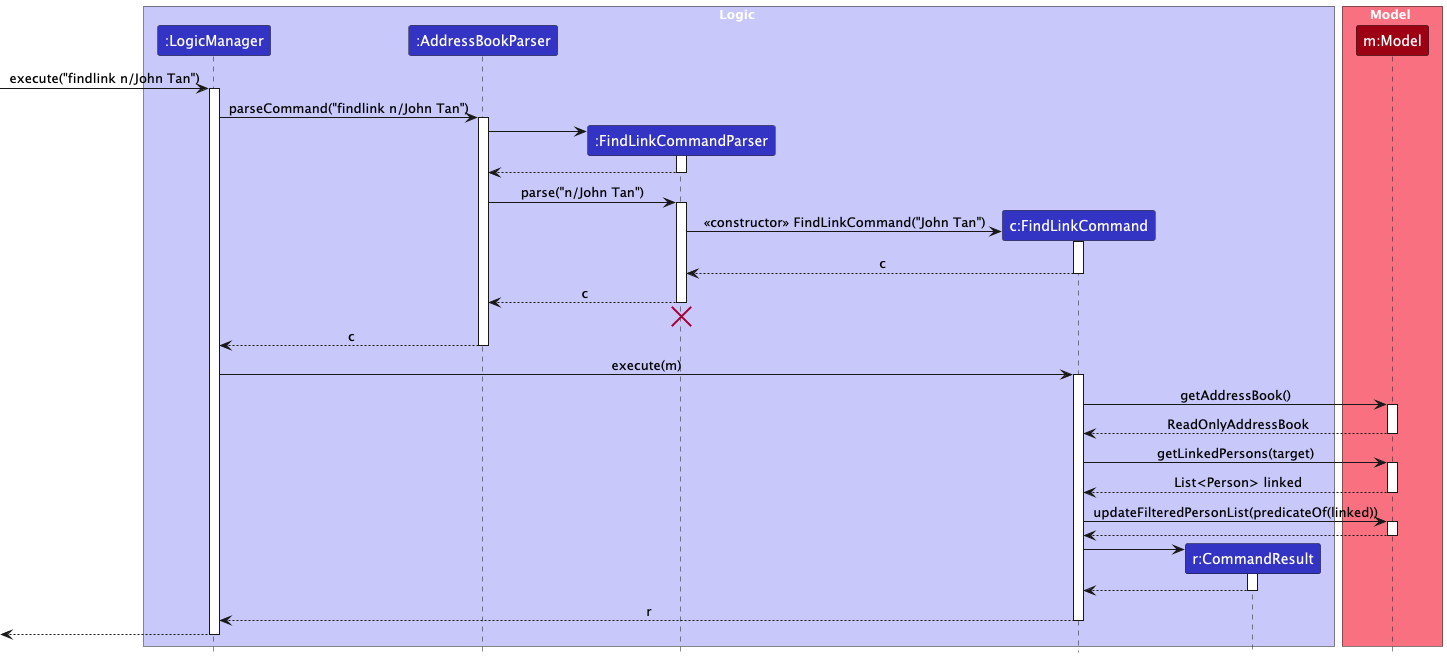

The diagram above was rendered by PlantUML. Its source (embedded in the PNG):
@startuml
!include style.puml
skinparam ArrowFontStyle plain

box Logic LOGIC_COLOR_T1
participant ":LogicManager" as LogicManager LOGIC_COLOR
participant ":AddressBookParser" as AddressBookParser LOGIC_COLOR
participant ":FindLinkCommandParser" as FindLinkCommandParser LOGIC_COLOR
participant "c:FindLinkCommand" as FindLinkCommand LOGIC_COLOR
participant "r:CommandResult" as CommandResult LOGIC_COLOR
end box

box Model MODEL_COLOR_T1
participant "m:Model" as Model MODEL_COLOR
end box

[-> LogicManager : execute("findlink n/John Tan")
activate LogicManager

LogicManager -> AddressBookParser : parseCommand("findlink n/John Tan")
activate AddressBookParser

create FindLinkCommandParser
AddressBookParser -> FindLinkCommandParser
activate FindLinkCommandParser

' Parser tokenizes args with n/, checks preamble empty, exactly one n/, no duplicates
FindLinkCommandParser --> AddressBookParser
deactivate FindLinkCommandParser

AddressBookParser -> FindLinkCommandParser : parse("n/John Tan")
activate FindLinkCommandParser

create FindLinkCommand
FindLinkCommandParser -> FindLinkCommand : «constructor» FindLinkCommand("John Tan")
activate FindLinkCommand

FindLinkCommand --> FindLinkCommandParser : c
deactivate FindLinkCommand

FindLinkCommandParser --> AddressBookParser : c
deactivate FindLinkCommandParser
' Hidden arrow to place destroy marker nicely
FindLinkCommandParser -[hidden]-> AddressBookParser
destroy FindLinkCommandParser

AddressBookParser --> LogicManager : c
deactivate AddressBookParser

LogicManager -> FindLinkCommand : execute(m)
activate FindLinkCommand

' --- Inside execute(Model) ---
' Resolve target by name (case-insensitive):
FindLinkCommand -> Model : getAddressBook()
activate Model
Model --> FindLinkCommand : ReadOnlyAddressBook
deactivate Model

' (Command searches address book for exact name match; internal iteration omitted)

' Retrieve linked persons and filter UI list:
FindLinkCommand -> Model : getLinkedPersons(target)
activate Model
Model --> FindLinkCommand : List<Person> linked
deactivate Model

FindLinkCommand -> Model : updateFilteredPersonList(predicateOf(linked))
activate Model
Model --> FindLinkCommand
deactivate Model

' Build user feedback: "Showing X linked contact(s) for John Tan"
create CommandResult
FindLinkCommand -> CommandResult :
activate CommandResult
CommandResult --> FindLinkCommand
deactivate CommandResult
' --- end execute(Model) ---

FindLinkCommand --> LogicManager : r
deactivate FindLinkCommand

[<-- LogicManager
deactivate LogicManager
@enduml